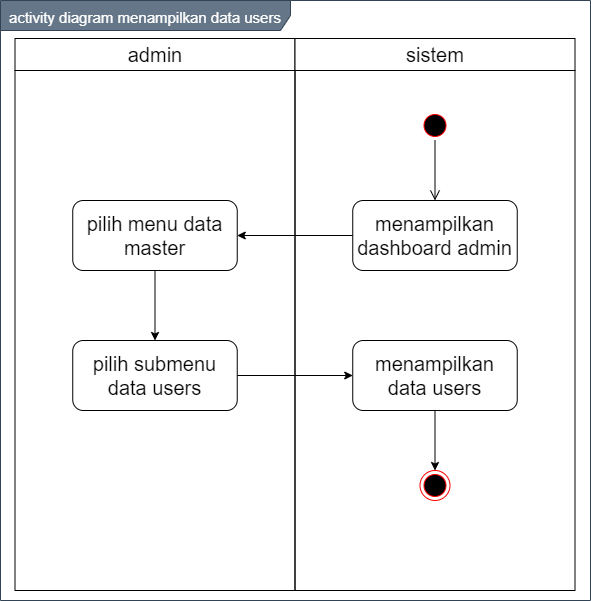

The diagram above was exported from draw.io. Its source (the exported page's mxGraphModel, read from the mxfile embedded in the PNG):
<mxGraphModel dx="1019" dy="492" grid="1" gridSize="10" guides="1" tooltips="1" connect="1" arrows="1" fold="1" page="1" pageScale="1" pageWidth="850" pageHeight="1100" math="0" shadow="0">
  <root>
    <mxCell id="0" />
    <mxCell id="1" parent="0" />
    <mxCell id="xy_2MlgrSxqSILmaEOwt-1" value="&lt;font style=&quot;font-size: 15px&quot;&gt;activity diagram menampilkan data users&lt;/font&gt;" style="shape=umlFrame;whiteSpace=wrap;html=1;fontSize=20;align=center;width=290;height=30;fillColor=#647687;strokeColor=#314354;fontColor=#ffffff;" vertex="1" parent="1">
      <mxGeometry x="150" y="90" width="590" height="600" as="geometry" />
    </mxCell>
    <mxCell id="xy_2MlgrSxqSILmaEOwt-2" value="admin" style="swimlane;whiteSpace=wrap;fontSize=20;fontStyle=0;startSize=32;" vertex="1" parent="1">
      <mxGeometry x="164.5" y="128" width="280" height="552" as="geometry" />
    </mxCell>
    <mxCell id="xy_2MlgrSxqSILmaEOwt-30" value="" style="ellipse;html=1;shape=startState;fillColor=#000000;strokeColor=#ff0000;" vertex="1" parent="xy_2MlgrSxqSILmaEOwt-2">
      <mxGeometry x="405" y="72" width="30" height="30" as="geometry" />
    </mxCell>
    <mxCell id="xy_2MlgrSxqSILmaEOwt-6" value="sistem" style="swimlane;whiteSpace=wrap;fontSize=20;fontStyle=0;startSize=32;" vertex="1" parent="1">
      <mxGeometry x="444.5" y="128" width="280" height="552" as="geometry" />
    </mxCell>
    <mxCell id="xy_2MlgrSxqSILmaEOwt-35" value="menampilkan data users" style="rounded=1;whiteSpace=wrap;html=1;fontSize=20;align=center;" vertex="1" parent="xy_2MlgrSxqSILmaEOwt-6">
      <mxGeometry x="57.75" y="302" width="164.5" height="70" as="geometry" />
    </mxCell>
    <mxCell id="xy_2MlgrSxqSILmaEOwt-36" value="" style="ellipse;html=1;shape=endState;fillColor=#000000;strokeColor=#ff0000;" vertex="1" parent="xy_2MlgrSxqSILmaEOwt-6">
      <mxGeometry x="125" y="432" width="30" height="30" as="geometry" />
    </mxCell>
    <mxCell id="xy_2MlgrSxqSILmaEOwt-40" value="" style="endArrow=classic;html=1;entryX=0.5;entryY=0;entryDx=0;entryDy=0;exitX=0.5;exitY=1;exitDx=0;exitDy=0;" edge="1" parent="xy_2MlgrSxqSILmaEOwt-6" source="xy_2MlgrSxqSILmaEOwt-35" target="xy_2MlgrSxqSILmaEOwt-36">
      <mxGeometry width="50" height="50" relative="1" as="geometry">
        <mxPoint x="-37.75" y="357" as="sourcePoint" />
        <mxPoint x="77.75" y="357" as="targetPoint" />
      </mxGeometry>
    </mxCell>
    <mxCell id="xy_2MlgrSxqSILmaEOwt-32" value="menampilkan dashboard admin" style="rounded=1;whiteSpace=wrap;html=1;fontSize=20;align=center;" vertex="1" parent="1">
      <mxGeometry x="502.25" y="290" width="164.5" height="70" as="geometry" />
    </mxCell>
    <mxCell id="xy_2MlgrSxqSILmaEOwt-31" value="" style="edgeStyle=orthogonalEdgeStyle;html=1;verticalAlign=bottom;endArrow=open;endSize=8;entryX=0.5;entryY=0;entryDx=0;entryDy=0;" edge="1" source="xy_2MlgrSxqSILmaEOwt-30" parent="1" target="xy_2MlgrSxqSILmaEOwt-32">
      <mxGeometry relative="1" as="geometry">
        <mxPoint x="584.5" y="290" as="targetPoint" />
      </mxGeometry>
    </mxCell>
    <mxCell id="xy_2MlgrSxqSILmaEOwt-33" value="pilih menu data master" style="rounded=1;whiteSpace=wrap;html=1;fontSize=20;align=center;" vertex="1" parent="1">
      <mxGeometry x="222.25" y="290" width="164.5" height="70" as="geometry" />
    </mxCell>
    <mxCell id="xy_2MlgrSxqSILmaEOwt-34" value="pilih submenu data users" style="rounded=1;whiteSpace=wrap;html=1;fontSize=20;align=center;" vertex="1" parent="1">
      <mxGeometry x="222.25" y="430" width="164.5" height="70" as="geometry" />
    </mxCell>
    <mxCell id="xy_2MlgrSxqSILmaEOwt-37" value="" style="endArrow=classic;html=1;entryX=1;entryY=0.5;entryDx=0;entryDy=0;exitX=0;exitY=0.5;exitDx=0;exitDy=0;" edge="1" parent="1" source="xy_2MlgrSxqSILmaEOwt-32" target="xy_2MlgrSxqSILmaEOwt-33">
      <mxGeometry width="50" height="50" relative="1" as="geometry">
        <mxPoint x="460" y="370" as="sourcePoint" />
        <mxPoint x="380" y="330" as="targetPoint" />
      </mxGeometry>
    </mxCell>
    <mxCell id="xy_2MlgrSxqSILmaEOwt-38" value="" style="endArrow=classic;html=1;entryX=0;entryY=0.5;entryDx=0;entryDy=0;exitX=1;exitY=0.5;exitDx=0;exitDy=0;" edge="1" parent="1" source="xy_2MlgrSxqSILmaEOwt-34" target="xy_2MlgrSxqSILmaEOwt-35">
      <mxGeometry width="50" height="50" relative="1" as="geometry">
        <mxPoint x="460" y="370" as="sourcePoint" />
        <mxPoint x="510" y="320" as="targetPoint" />
      </mxGeometry>
    </mxCell>
    <mxCell id="xy_2MlgrSxqSILmaEOwt-39" value="" style="endArrow=classic;html=1;entryX=0.5;entryY=0;entryDx=0;entryDy=0;exitX=0.5;exitY=1;exitDx=0;exitDy=0;" edge="1" parent="1" source="xy_2MlgrSxqSILmaEOwt-33" target="xy_2MlgrSxqSILmaEOwt-34">
      <mxGeometry width="50" height="50" relative="1" as="geometry">
        <mxPoint x="396.75" y="475" as="sourcePoint" />
        <mxPoint x="512.25" y="475" as="targetPoint" />
      </mxGeometry>
    </mxCell>
  </root>
</mxGraphModel>